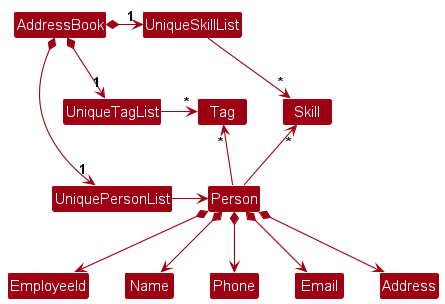

The diagram above was rendered by PlantUML. Its source (embedded in the PNG):
@startuml
!include style.puml
skinparam arrowThickness 1.1
skinparam arrowColor MODEL_COLOR
skinparam classBackgroundColor MODEL_COLOR

AddressBook *-right-> "1" UniquePersonList
AddressBook *-right-> "1" UniqueTagList
AddressBook *-right-> "1" UniqueSkillList
UniqueTagList -[hidden]down- UniquePersonList
UniqueTagList -[hidden]down- UniquePersonList
UniqueSkillList -[hidden]down- UniqueTagList
Tag -[hidden]right- Skill

UniqueTagList -right-> "*" Tag
UniqueSkillList -right-> "*" Skill
UniquePersonList -right-> Person

Person -up-> "*" Tag
Person -up-> "*" Skill

Person *--> EmployeeId
Person *--> Name
Person *--> Phone
Person *--> Email
Person *--> Address
@enduml